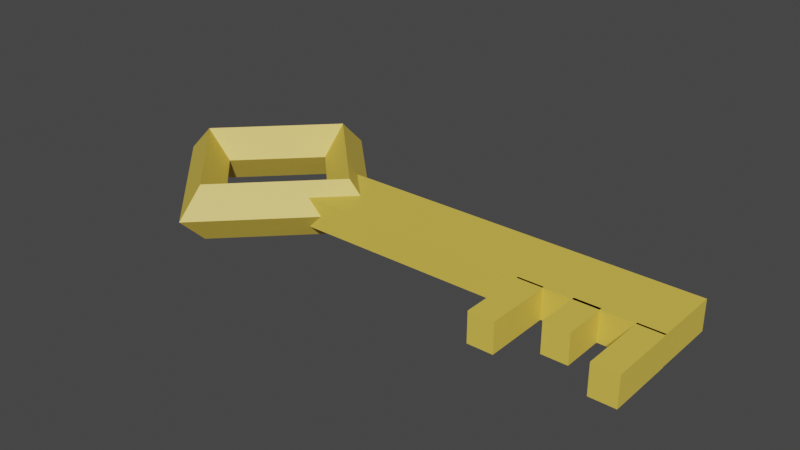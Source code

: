 # Source: key.blend  (saved by Blender 3.6.13; exported with 4.5.12 LTS)
import bpy
from mathutils import Matrix  # noqa: F401  (used for matrix-valued properties, if any)

bpy.ops.wm.read_factory_settings(use_empty=True)
scene = bpy.context.scene
scene.name = 'Scene'

# ---- collections
col_collection = bpy.data.collections.new('Collection'); scene.collection.children.link(col_collection)

# ---- materials (node trees are filled in below, after node groups)
mat_material_002 = bpy.data.materials.new('Material.002')
mat_material_002.use_transparent_shadow = False
mat_material_001 = bpy.data.materials.new('Material.001')
mat_material_001.use_transparent_shadow = False
mat_material_003 = bpy.data.materials.new('Material.003')
mat_material_003.use_transparent_shadow = False
mat_material_004 = bpy.data.materials.new('Material.004')
mat_material_004.use_transparent_shadow = False
mat_material_005 = bpy.data.materials.new('Material.005')
mat_material_005.use_transparent_shadow = False

# ---- material node trees
mat_material_002.use_nodes = True; mat_material_002.node_tree.nodes.clear()
_N = mat_material_002.node_tree.nodes; _L = mat_material_002.node_tree.links
n0 = _N.new('ShaderNodeBsdfPrincipled'); n0.name = 'Principled BSDF'; n0.location = (10, 300)
n0.distribution = 'GGX'
n0.subsurface_method = 'RANDOM_WALK_SKIN'
n0.inputs[0].default_value = (0.7991, 0.5776, 0.08228, 1.0)
n0.inputs[3].default_value = 1.45
n0.inputs[27].default_value = (0.0, 0.0, 0.0, 1.0)
n0.inputs[28].default_value = 1.0
n1 = _N.new('ShaderNodeOutputMaterial'); n1.name = 'Material Output'; n1.location = (300, 300)
_L.new(n0.outputs[0], n1.inputs[0])
n1.is_active_output = True
mat_material_001.use_nodes = True; mat_material_001.node_tree.nodes.clear()
_N = mat_material_001.node_tree.nodes; _L = mat_material_001.node_tree.links
n0 = _N.new('ShaderNodeBsdfPrincipled'); n0.name = 'Principled BSDF'; n0.location = (10, 300)
n0.distribution = 'GGX'
n0.subsurface_method = 'RANDOM_WALK_SKIN'
n0.inputs[0].default_value = (0.7991, 0.5776, 0.08228, 1.0)
n0.inputs[3].default_value = 1.45
n0.inputs[27].default_value = (0.0, 0.0, 0.0, 1.0)
n0.inputs[28].default_value = 1.0
n1 = _N.new('ShaderNodeOutputMaterial'); n1.name = 'Material Output'; n1.location = (300, 300)
_L.new(n0.outputs[0], n1.inputs[0])
n1.is_active_output = True
mat_material_003.use_nodes = True; mat_material_003.node_tree.nodes.clear()
_N = mat_material_003.node_tree.nodes; _L = mat_material_003.node_tree.links
n0 = _N.new('ShaderNodeBsdfPrincipled'); n0.name = 'Principled BSDF'; n0.location = (10, 300)
n0.distribution = 'GGX'
n0.subsurface_method = 'RANDOM_WALK_SKIN'
n0.inputs[0].default_value = (0.7991, 0.5776, 0.08228, 1.0)
n0.inputs[3].default_value = 1.45
n0.inputs[27].default_value = (0.0, 0.0, 0.0, 1.0)
n0.inputs[28].default_value = 1.0
n1 = _N.new('ShaderNodeOutputMaterial'); n1.name = 'Material Output'; n1.location = (300, 300)
_L.new(n0.outputs[0], n1.inputs[0])
n1.is_active_output = True
mat_material_004.use_nodes = True; mat_material_004.node_tree.nodes.clear()
_N = mat_material_004.node_tree.nodes; _L = mat_material_004.node_tree.links
n0 = _N.new('ShaderNodeBsdfPrincipled'); n0.name = 'Principled BSDF'; n0.location = (10, 300)
n0.distribution = 'GGX'
n0.subsurface_method = 'RANDOM_WALK_SKIN'
n0.inputs[0].default_value = (0.7991, 0.5776, 0.08228, 1.0)
n0.inputs[3].default_value = 1.45
n0.inputs[27].default_value = (0.0, 0.0, 0.0, 1.0)
n0.inputs[28].default_value = 1.0
n1 = _N.new('ShaderNodeOutputMaterial'); n1.name = 'Material Output'; n1.location = (300, 300)
_L.new(n0.outputs[0], n1.inputs[0])
n1.is_active_output = True
mat_material_005.use_nodes = True; mat_material_005.node_tree.nodes.clear()
_N = mat_material_005.node_tree.nodes; _L = mat_material_005.node_tree.links
n0 = _N.new('ShaderNodeBsdfPrincipled'); n0.name = 'Principled BSDF'; n0.location = (10, 300)
n0.distribution = 'GGX'
n0.subsurface_method = 'RANDOM_WALK_SKIN'
n0.inputs[0].default_value = (0.7991, 0.5776, 0.08228, 1.0)
n0.inputs[3].default_value = 1.45
n0.inputs[27].default_value = (0.0, 0.0, 0.0, 1.0)
n0.inputs[28].default_value = 1.0
n1 = _N.new('ShaderNodeOutputMaterial'); n1.name = 'Material Output'; n1.location = (300, 300)
_L.new(n0.outputs[0], n1.inputs[0])
n1.is_active_output = True

# ---- world
world_world = bpy.data.worlds.new('World'); scene.world = world_world
world_world.use_nodes = True; world_world.node_tree.nodes.clear()
_N = world_world.node_tree.nodes; _L = world_world.node_tree.links
n0 = _N.new('ShaderNodeOutputWorld'); n0.name = 'World Output'; n0.location = (300, 300)
n1 = _N.new('ShaderNodeBackground'); n1.name = 'Background'; n1.location = (10, 300)
n1.inputs[0].default_value = (0.05088, 0.05088, 0.05088, 1.0)
_L.new(n1.outputs[0], n0.inputs[0])
n0.is_active_output = True
world_world.color = (0.05088, 0.05088, 0.05088)
world_world.use_sun_shadow = False
world_world.sun_shadow_jitter_overblur = 0.0

# ---- meshes
me_cube_001 = bpy.data.meshes.new('Cube.001')
me_cube_001.from_pydata([(-1.0, -1.0, -1.0), (-1.0, -1.0, 1.0), (-1.0, 1.0, -1.0), (-1.0, 1.0, 1.0), (1.0, -1.0, -1.0), (1.0, -1.0, 1.0), (1.0, 1.0, -1.0), (1.0, 1.0, 1.0)], [], [(0, 1, 3, 2), (2, 3, 7, 6), (6, 7, 5, 4), (4, 5, 1, 0), (2, 6, 4, 0), (7, 3, 1, 5)])
_uv = me_cube_001.uv_layers.new(name='UVMap')
_uv.uv.foreach_set('vector', [0.375, 0.0, 0.625, 0.0, 0.625, 0.25, 0.375, 0.25, 0.375, 0.25, 0.625, 0.25, 0.625, 0.5, 0.375, 0.5, 0.375, 0.5, 0.625, 0.5, 0.625, 0.75, 0.375, 0.75, 0.375, 0.75, 0.625, 0.75, 0.625, 1.0, 0.375, 1.0, 0.125, 0.5, 0.375, 0.5, 0.375, 0.75, 0.125, 0.75, 0.625, 0.5, 0.875, 0.5, 0.875, 0.75, 0.625, 0.75])
me_cube_001.materials.append(mat_material_002)
me_cube_001.update()
me_torus_001 = bpy.data.meshes.new('Torus.001')
me_torus_001.from_pydata([(1.29, 0.0, 0.0), (1.0, 0.0, 0.29), (0.71, 0.0, 3.551e-17), (1.0, 0.0, -0.29), (9.739e-08, 1.29, 0.0), (7.55e-08, 1.0, 0.29), (5.36e-08, 0.71, 3.551e-17), (7.55e-08, 1.0, -0.29), (-1.29, 1.128e-07, 0.0), (-1.0, 8.742e-08, 0.29), (-0.71, 6.207e-08, 3.551e-17), (-1.0, 8.742e-08, -0.29), (9.739e-08, -1.29, 0.0), (7.55e-08, -1.0, 0.29), (5.36e-08, -0.71, 3.551e-17), (7.55e-08, -1.0, -0.29)], [], [(0, 4, 5, 1), (1, 5, 6, 2), (2, 6, 7, 3), (3, 7, 4, 0), (4, 8, 9, 5), (5, 9, 10, 6), (6, 10, 11, 7), (7, 11, 8, 4), (8, 12, 13, 9), (9, 13, 14, 10), (10, 14, 15, 11), (11, 15, 12, 8), (12, 0, 1, 13), (13, 1, 2, 14), (14, 2, 3, 15), (15, 3, 0, 12)])
_uv = me_torus_001.uv_layers.new(name='UVMap')
_uv.uv.foreach_set('vector', [0.5, 0.5, 0.75, 0.5, 0.75, 0.75, 0.5, 0.75, 0.5, 0.75, 0.75, 0.75, 0.75, 1.0, 0.5, 1.0, 0.5, 0.0, 0.75, 0.0, 0.75, 0.25, 0.5, 0.25, 0.5, 0.25, 0.75, 0.25, 0.75, 0.5, 0.5, 0.5, 0.75, 0.5, 1.0, 0.5, 1.0, 0.75, 0.75, 0.75, 0.75, 0.75, 1.0, 0.75, 1.0, 1.0, 0.75, 1.0, 0.75, 0.0, 1.0, 0.0, 1.0, 0.25, 0.75, 0.25, 0.75, 0.25, 1.0, 0.25, 1.0, 0.5, 0.75, 0.5, 0.0, 0.5, 0.25, 0.5, 0.25, 0.75, 0.0, 0.75, 0.0, 0.75, 0.25, 0.75, 0.25, 1.0, 0.0, 1.0, 0.0, 0.0, 0.25, 0.0, 0.25, 0.25, 0.0, 0.25, 0.0, 0.25, 0.25, 0.25, 0.25, 0.5, 0.0, 0.5, 0.25, 0.5, 0.5, 0.5, 0.5, 0.75, 0.25, 0.75, 0.25, 0.75, 0.5, 0.75, 0.5, 1.0, 0.25, 1.0, 0.25, 0.0, 0.5, 0.0, 0.5, 0.25, 0.25, 0.25, 0.25, 0.25, 0.5, 0.25, 0.5, 0.5, 0.25, 0.5])
me_torus_001.materials.append(mat_material_001)
me_torus_001.update()
me_cube_003 = bpy.data.meshes.new('Cube.003')
me_cube_003.from_pydata([(-1.0, -1.0, -1.0), (-1.0, -1.0, 1.0), (-1.0, 1.0, -1.0), (-1.0, 1.0, 1.0), (1.0, -1.0, -1.0), (1.0, -1.0, 1.0), (1.0, 1.0, -1.0), (1.0, 1.0, 1.0)], [], [(0, 1, 3, 2), (2, 3, 7, 6), (6, 7, 5, 4), (4, 5, 1, 0), (2, 6, 4, 0), (7, 3, 1, 5)])
_uv = me_cube_003.uv_layers.new(name='UVMap')
_uv.uv.foreach_set('vector', [0.375, 0.0, 0.625, 0.0, 0.625, 0.25, 0.375, 0.25, 0.375, 0.25, 0.625, 0.25, 0.625, 0.5, 0.375, 0.5, 0.375, 0.5, 0.625, 0.5, 0.625, 0.75, 0.375, 0.75, 0.375, 0.75, 0.625, 0.75, 0.625, 1.0, 0.375, 1.0, 0.125, 0.5, 0.375, 0.5, 0.375, 0.75, 0.125, 0.75, 0.625, 0.5, 0.875, 0.5, 0.875, 0.75, 0.625, 0.75])
me_cube_003.materials.append(mat_material_003)
me_cube_003.update()
me_cube_004 = bpy.data.meshes.new('Cube.004')
me_cube_004.from_pydata([(-1.0, -1.0, -1.0), (-1.0, -1.0, 1.0), (-1.0, 1.0, -1.0), (-1.0, 1.0, 1.0), (1.0, -1.0, -1.0), (1.0, -1.0, 1.0), (1.0, 1.0, -1.0), (1.0, 1.0, 1.0)], [], [(0, 1, 3, 2), (2, 3, 7, 6), (6, 7, 5, 4), (4, 5, 1, 0), (2, 6, 4, 0), (7, 3, 1, 5)])
_uv = me_cube_004.uv_layers.new(name='UVMap')
_uv.uv.foreach_set('vector', [0.375, 0.0, 0.625, 0.0, 0.625, 0.25, 0.375, 0.25, 0.375, 0.25, 0.625, 0.25, 0.625, 0.5, 0.375, 0.5, 0.375, 0.5, 0.625, 0.5, 0.625, 0.75, 0.375, 0.75, 0.375, 0.75, 0.625, 0.75, 0.625, 1.0, 0.375, 1.0, 0.125, 0.5, 0.375, 0.5, 0.375, 0.75, 0.125, 0.75, 0.625, 0.5, 0.875, 0.5, 0.875, 0.75, 0.625, 0.75])
me_cube_004.materials.append(mat_material_004)
me_cube_004.update()
me_cube_005 = bpy.data.meshes.new('Cube.005')
me_cube_005.from_pydata([(-1.0, -1.0, -1.0), (-1.0, -1.0, 1.0), (-1.0, 1.0, -1.0), (-1.0, 1.0, 1.0), (1.0, -1.0, -1.0), (1.0, -1.0, 1.0), (1.0, 1.0, -1.0), (1.0, 1.0, 1.0)], [], [(0, 1, 3, 2), (2, 3, 7, 6), (6, 7, 5, 4), (4, 5, 1, 0), (2, 6, 4, 0), (7, 3, 1, 5)])
_uv = me_cube_005.uv_layers.new(name='UVMap')
_uv.uv.foreach_set('vector', [0.375, 0.0, 0.625, 0.0, 0.625, 0.25, 0.375, 0.25, 0.375, 0.25, 0.625, 0.25, 0.625, 0.5, 0.375, 0.5, 0.375, 0.5, 0.625, 0.5, 0.625, 0.75, 0.375, 0.75, 0.375, 0.75, 0.625, 0.75, 0.625, 1.0, 0.375, 1.0, 0.125, 0.5, 0.375, 0.5, 0.375, 0.75, 0.125, 0.75, 0.625, 0.5, 0.875, 0.5, 0.875, 0.75, 0.625, 0.75])
me_cube_005.materials.append(mat_material_005)
me_cube_005.update()

# ---- objects
ob_cube = bpy.data.objects.new('Cube', me_cube_001)
ob_torus_001 = bpy.data.objects.new('Torus.001', me_torus_001)
ob_cube_001 = bpy.data.objects.new('Cube.001', me_cube_003)
ob_cube_002 = bpy.data.objects.new('Cube.002', me_cube_004)
ob_cube_003 = bpy.data.objects.new('Cube.003', me_cube_005)

# ---- transforms, parenting, visibility, modifiers, constraints
ob_cube.location = (2.264, 0.0, 0.0)
ob_cube.scale = (1.591, 0.2959, 0.13)
ob_torus_001.location = (0.0, 0.0, 0.0)
ob_torus_001.scale = (0.8486, 0.8486, 0.8486)
ob_cube_001.location = (3.749, -0.5738, 0.0)
ob_cube_001.scale = (0.1087, 0.2959, 0.13)
ob_cube_002.location = (3.259, -0.4641, 0.0)
ob_cube_002.scale = (0.1087, 0.1935, 0.13)
ob_cube_003.location = (2.804, -0.5738, 0.0)
ob_cube_003.scale = (0.1087, 0.2959, 0.13)

# ---- collection membership
col_collection.objects.link(ob_cube)
col_collection.objects.link(ob_torus_001)
col_collection.objects.link(ob_cube_001)
col_collection.objects.link(ob_cube_002)
col_collection.objects.link(ob_cube_003)

# ---- scene / render settings (as saved in the file)
scene.frame_start = 1; scene.frame_end = 250; scene.frame_set(1)
scene.render.engine = 'BLENDER_EEVEE_NEXT'
scene.cycles.sampling_pattern = 'TABULATED_SOBOL'
scene.view_settings.view_transform = 'Filmic'
bpy.context.view_layer.update()

# ---- added for rendering (the .blend has no active camera and no usable light): camera, sun
cam_auto = bpy.data.cameras.new('AutoCamera')
cam_auto.lens = 50.0
cam_auto.sensor_width = 36.0
cam_auto.clip_end = 1000.0
ob_auto_camera = bpy.data.objects.new('AutoCamera', cam_auto)
scene.collection.objects.link(ob_auto_camera)
ob_auto_camera.location = (6.41253, -6.03694, 4.02463)
ob_auto_camera.rotation_euler = (1.09748, -7.21219e-08, 0.694738)
scene.camera = ob_auto_camera
light_auto_sun = bpy.data.lights.new('AutoSun', 'SUN')
light_auto_sun.energy = 3.0
light_auto_sun.angle = 0.0523599
ob_auto_sun = bpy.data.objects.new('AutoSun', light_auto_sun)
scene.collection.objects.link(ob_auto_sun)
ob_auto_sun.rotation_euler = (0.872665, 0.174533, 0.523599)
bpy.context.view_layer.update()
